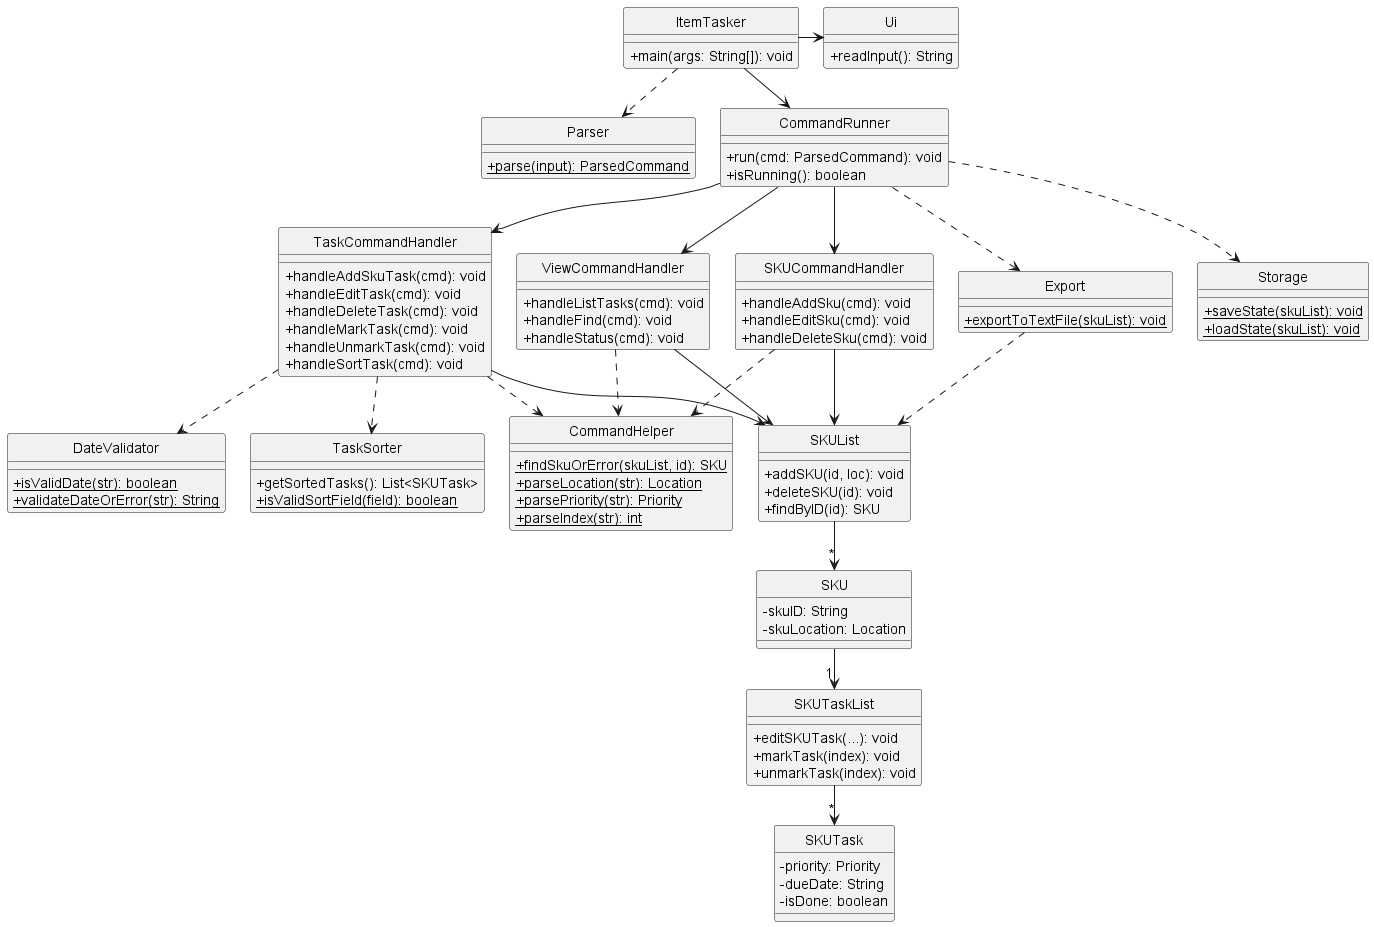

The diagram above was rendered by PlantUML. Its source (embedded in the PNG):
@startuml
skinparam classAttributeIconSize 0
skinparam shadowing false
skinparam monochrome true
skinparam nodesep 25
skinparam ranksep 40
hide circle

class ItemTasker {
  + main(args: String[]): void
}

class Parser {
  + {static} parse(input): ParsedCommand
}

class Ui {
  + readInput(): String
}

class CommandRunner {
  + run(cmd: ParsedCommand): void
  + isRunning(): boolean
}

class SKUCommandHandler {
  + handleAddSku(cmd): void
  + handleEditSku(cmd): void
  + handleDeleteSku(cmd): void
}

class TaskCommandHandler {
  + handleAddSkuTask(cmd): void
  + handleEditTask(cmd): void
  + handleDeleteTask(cmd): void
  + handleMarkTask(cmd): void
  + handleUnmarkTask(cmd): void
  + handleSortTask(cmd): void
}

class ViewCommandHandler {
  + handleListTasks(cmd): void
  + handleFind(cmd): void
  + handleStatus(cmd): void
}

class CommandHelper {
  + {static} findSkuOrError(skuList, id): SKU
  + {static} parseLocation(str): Location
  + {static} parsePriority(str): Priority
  + {static} parseIndex(str): int
}

class DateValidator {
  + {static} isValidDate(str): boolean
  + {static} validateDateOrError(str): String
}

class TaskSorter {
  + getSortedTasks(): List<SKUTask>
  + {static} isValidSortField(field): boolean
}

class SKUList {
  + addSKU(id, loc): void
  + deleteSKU(id): void
  + findByID(id): SKU
}

class SKU {
  - skuID: String
  - skuLocation: Location
}

class SKUTaskList {
  + editSKUTask(...): void
  + markTask(index): void
  + unmarkTask(index): void
}

class SKUTask {
  - priority: Priority
  - dueDate: String
  - isDone: boolean
}

class Storage {
  + {static} saveState(skuList): void
  + {static} loadState(skuList): void
}

class Export {
  + {static} exportToTextFile(skuList): void
}

' -- UI layer --
ItemTasker -down-> CommandRunner
ItemTasker -right-> Ui
ItemTasker ..> Parser

' -- Logic layer --
CommandRunner -down-> SKUCommandHandler
CommandRunner -down-> TaskCommandHandler
CommandRunner -down-> ViewCommandHandler
CommandRunner ..> Storage
CommandRunner ..> Export

' -- Shared utilities --
SKUCommandHandler ..> CommandHelper
TaskCommandHandler ..> CommandHelper
ViewCommandHandler ..> CommandHelper
TaskCommandHandler ..> DateValidator
TaskCommandHandler ..> TaskSorter

' -- All handlers to model --
SKUCommandHandler -down-> SKUList
TaskCommandHandler -down-> SKUList
ViewCommandHandler -down-> SKUList
Export ..> SKUList


' -- Model layer --
SKUList -down-> "*" SKU
SKU -down-> "1" SKUTaskList
SKUTaskList -down-> "*" SKUTask

@enduml